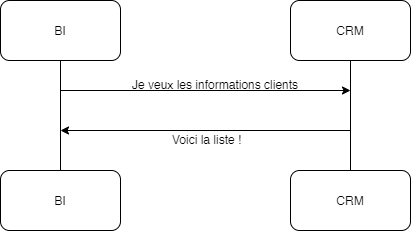

The diagram above was exported from draw.io. Its source (the exported page's mxGraphModel, read from the mxfile embedded in the PNG):
<mxGraphModel dx="1220" dy="1063" grid="1" gridSize="10" guides="1" tooltips="1" connect="1" arrows="1" fold="1" page="1" pageScale="1" pageWidth="850" pageHeight="1100" math="0" shadow="0">
  <root>
    <mxCell id="0" />
    <mxCell id="1" parent="0" />
    <mxCell id="2" value="BI" style="rounded=1;whiteSpace=wrap;html=1;" vertex="1" parent="1">
      <mxGeometry x="125" y="500" width="120" height="60" as="geometry" />
    </mxCell>
    <mxCell id="3" value="BI" style="rounded=1;whiteSpace=wrap;html=1;" vertex="1" parent="1">
      <mxGeometry x="125" y="670" width="120" height="60" as="geometry" />
    </mxCell>
    <mxCell id="4" value="CRM" style="rounded=1;whiteSpace=wrap;html=1;" vertex="1" parent="1">
      <mxGeometry x="415" y="500" width="120" height="60" as="geometry" />
    </mxCell>
    <mxCell id="5" value="&lt;span style=&quot;white-space: normal&quot;&gt;CRM&lt;/span&gt;" style="rounded=1;whiteSpace=wrap;html=1;" vertex="1" parent="1">
      <mxGeometry x="415" y="670" width="120" height="60" as="geometry" />
    </mxCell>
    <mxCell id="6" value="" style="endArrow=none;html=1;entryX=0.5;entryY=1;entryDx=0;entryDy=0;exitX=0.5;exitY=0;exitDx=0;exitDy=0;" edge="1" source="3" target="2" parent="1">
      <mxGeometry width="50" height="50" relative="1" as="geometry">
        <mxPoint x="125" y="800" as="sourcePoint" />
        <mxPoint x="175" y="750" as="targetPoint" />
      </mxGeometry>
    </mxCell>
    <mxCell id="7" value="" style="endArrow=none;html=1;entryX=0.5;entryY=1;entryDx=0;entryDy=0;exitX=0.5;exitY=0;exitDx=0;exitDy=0;" edge="1" parent="1">
      <mxGeometry width="50" height="50" relative="1" as="geometry">
        <mxPoint x="475" y="670" as="sourcePoint" />
        <mxPoint x="475" y="560" as="targetPoint" />
      </mxGeometry>
    </mxCell>
    <mxCell id="8" value="" style="endArrow=classic;html=1;" edge="1" parent="1">
      <mxGeometry width="50" height="50" relative="1" as="geometry">
        <mxPoint x="185" y="590" as="sourcePoint" />
        <mxPoint x="475" y="590" as="targetPoint" />
      </mxGeometry>
    </mxCell>
    <mxCell id="9" value="" style="endArrow=classic;html=1;" edge="1" parent="1">
      <mxGeometry width="50" height="50" relative="1" as="geometry">
        <mxPoint x="475" y="630" as="sourcePoint" />
        <mxPoint x="185" y="630" as="targetPoint" />
      </mxGeometry>
    </mxCell>
    <mxCell id="10" value="Je veux les informations clients" style="text;html=1;resizable=0;points=[];autosize=1;align=left;verticalAlign=top;spacingTop=-4;" vertex="1" parent="1">
      <mxGeometry x="255" y="575" width="180" height="20" as="geometry" />
    </mxCell>
    <mxCell id="11" value="Voici la liste !&lt;br&gt;" style="text;html=1;resizable=0;points=[];autosize=1;align=left;verticalAlign=top;spacingTop=-4;" vertex="1" parent="1">
      <mxGeometry x="295" y="630" width="80" height="20" as="geometry" />
    </mxCell>
  </root>
</mxGraphModel>